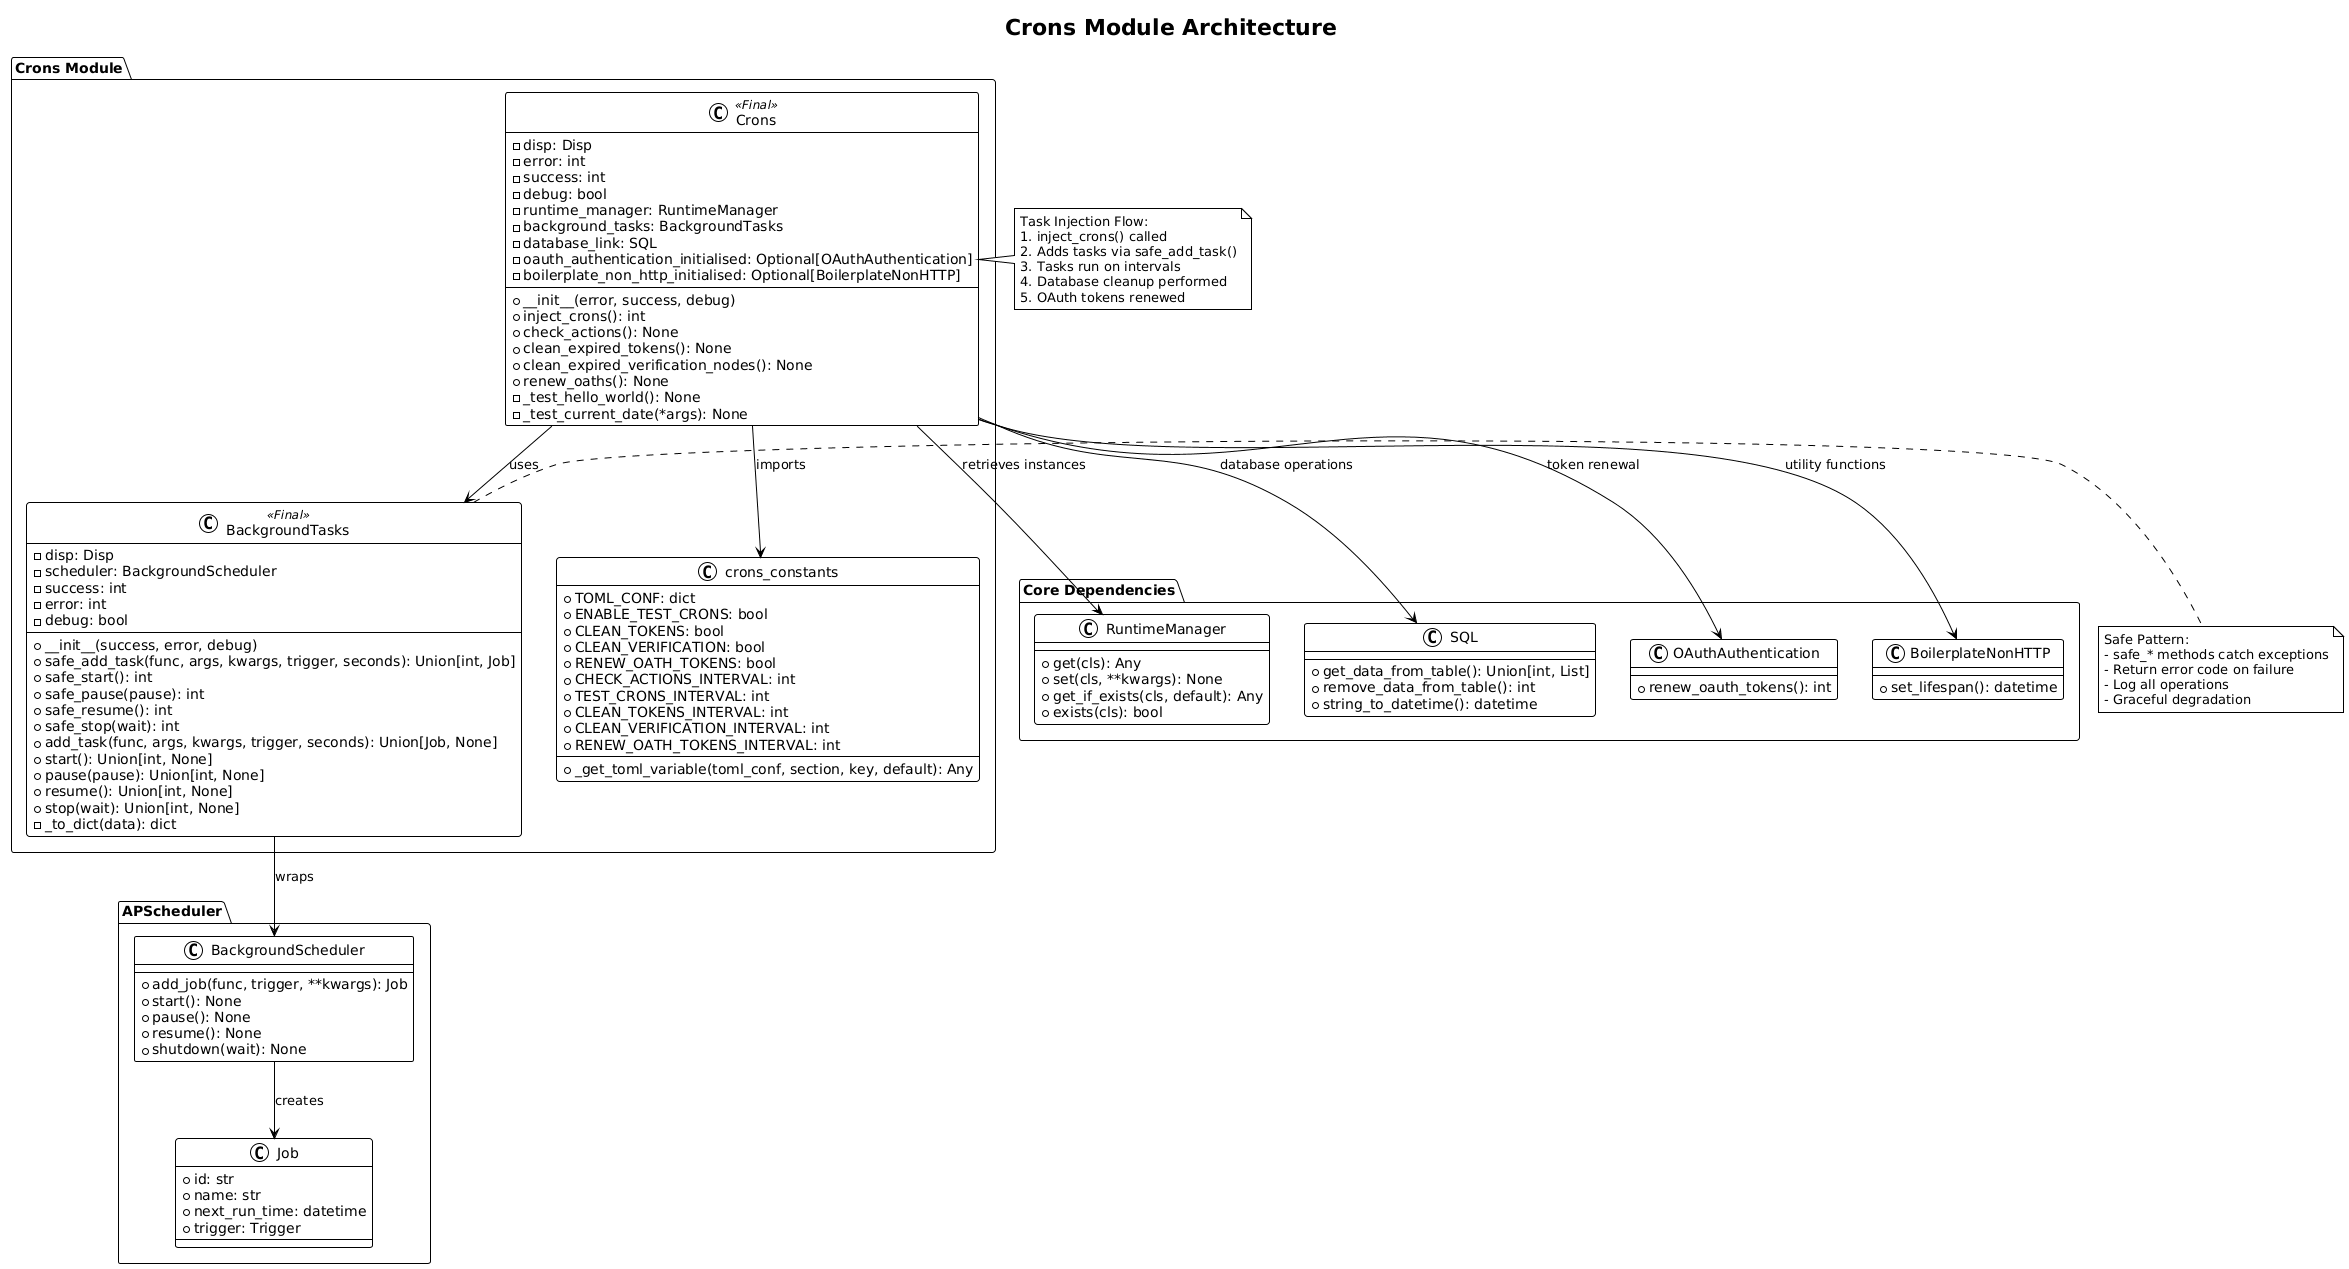

The diagram above was rendered by PlantUML. Its source (embedded in the PNG):
@startuml crons_architecture
!theme plain

title Crons Module Architecture

package "Crons Module" {
    class BackgroundTasks <<Final>> {
        - disp: Disp
        - scheduler: BackgroundScheduler
        - success: int
        - error: int
        - debug: bool
        
        + __init__(success, error, debug)
        + safe_add_task(func, args, kwargs, trigger, seconds): Union[int, Job]
        + safe_start(): int
        + safe_pause(pause): int
        + safe_resume(): int
        + safe_stop(wait): int
        + add_task(func, args, kwargs, trigger, seconds): Union[Job, None]
        + start(): Union[int, None]
        + pause(pause): Union[int, None]
        + resume(): Union[int, None]
        + stop(wait): Union[int, None]
        - _to_dict(data): dict
    }

    class Crons <<Final>> {
        - disp: Disp
        - error: int
        - success: int
        - debug: bool
        - runtime_manager: RuntimeManager
        - background_tasks: BackgroundTasks
        - database_link: SQL
        - oauth_authentication_initialised: Optional[OAuthAuthentication]
        - boilerplate_non_http_initialised: Optional[BoilerplateNonHTTP]
        
        + __init__(error, success, debug)
        + inject_crons(): int
        + check_actions(): None
        + clean_expired_tokens(): None
        + clean_expired_verification_nodes(): None
        + renew_oaths(): None
        - _test_hello_world(): None
        - _test_current_date(*args): None
    }

    class crons_constants {
        + TOML_CONF: dict
        + ENABLE_TEST_CRONS: bool
        + CLEAN_TOKENS: bool
        + CLEAN_VERIFICATION: bool
        + RENEW_OATH_TOKENS: bool
        + CHECK_ACTIONS_INTERVAL: int
        + TEST_CRONS_INTERVAL: int
        + CLEAN_TOKENS_INTERVAL: int
        + CLEAN_VERIFICATION_INTERVAL: int
        + RENEW_OATH_TOKENS_INTERVAL: int
        + _get_toml_variable(toml_conf, section, key, default): Any
    }
}

package "APScheduler" {
    class BackgroundScheduler {
        + add_job(func, trigger, **kwargs): Job
        + start(): None
        + pause(): None
        + resume(): None
        + shutdown(wait): None
    }
    
    class Job {
        + id: str
        + name: str
        + next_run_time: datetime
        + trigger: Trigger
    }
}

package "Core Dependencies" {
    class RuntimeManager {
        + get(cls): Any
        + set(cls, **kwargs): None
        + get_if_exists(cls, default): Any
        + exists(cls): bool
    }
    
    class SQL {
        + get_data_from_table(): Union[int, List]
        + remove_data_from_table(): int
        + string_to_datetime(): datetime
    }
    
    class OAuthAuthentication {
        + renew_oauth_tokens(): int
    }
    
    class BoilerplateNonHTTP {
        + set_lifespan(): datetime
    }
}

' Relationships
Crons --> BackgroundTasks : uses
Crons --> crons_constants : imports
BackgroundTasks --> BackgroundScheduler : wraps
BackgroundScheduler --> Job : creates
Crons --> RuntimeManager : retrieves instances
Crons --> SQL : database operations
Crons --> OAuthAuthentication : token renewal
Crons --> BoilerplateNonHTTP : utility functions

' Task scheduling flow
note right of Crons
    Task Injection Flow:
    1. inject_crons() called
    2. Adds tasks via safe_add_task()
    3. Tasks run on intervals
    4. Database cleanup performed
    5. OAuth tokens renewed
end note

note right of BackgroundTasks
    Safe Pattern:
    - safe_* methods catch exceptions
    - Return error code on failure
    - Log all operations
    - Graceful degradation
end note

@enduml